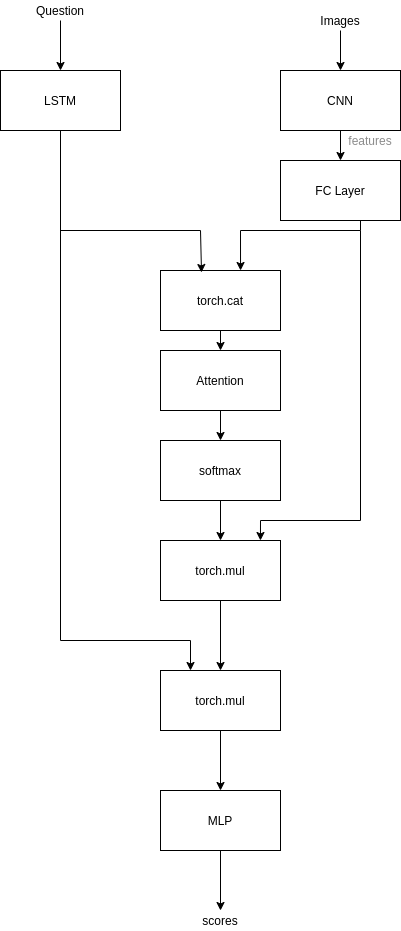

The diagram above was exported from draw.io. Its source (the exported page's mxGraphModel, read from the mxfile embedded in the PNG):
<mxGraphModel dx="782" dy="474" grid="1" gridSize="10" guides="1" tooltips="1" connect="1" arrows="1" fold="1" page="1" pageScale="1" pageWidth="850" pageHeight="1100" math="0" shadow="0">
  <root>
    <mxCell id="0" />
    <mxCell id="1" parent="0" />
    <mxCell id="2fJ8xOBnxhxcDW9WvwdD-1" value="LSTM" style="rounded=0;whiteSpace=wrap;html=1;" parent="1" vertex="1">
      <mxGeometry x="160" y="120" width="120" height="60" as="geometry" />
    </mxCell>
    <mxCell id="2fJ8xOBnxhxcDW9WvwdD-2" value="CNN" style="rounded=0;whiteSpace=wrap;html=1;" parent="1" vertex="1">
      <mxGeometry x="440" y="120" width="120" height="60" as="geometry" />
    </mxCell>
    <mxCell id="2fJ8xOBnxhxcDW9WvwdD-3" value="FC Layer" style="rounded=0;whiteSpace=wrap;html=1;" parent="1" vertex="1">
      <mxGeometry x="440" y="210" width="120" height="60" as="geometry" />
    </mxCell>
    <mxCell id="2fJ8xOBnxhxcDW9WvwdD-4" value="torch.cat" style="rounded=0;whiteSpace=wrap;html=1;" parent="1" vertex="1">
      <mxGeometry x="320" y="320" width="120" height="60" as="geometry" />
    </mxCell>
    <mxCell id="2fJ8xOBnxhxcDW9WvwdD-5" value="Attention" style="rounded=0;whiteSpace=wrap;html=1;" parent="1" vertex="1">
      <mxGeometry x="320" y="400" width="120" height="60" as="geometry" />
    </mxCell>
    <mxCell id="2fJ8xOBnxhxcDW9WvwdD-6" value="softmax" style="rounded=0;whiteSpace=wrap;html=1;" parent="1" vertex="1">
      <mxGeometry x="320" y="490" width="120" height="60" as="geometry" />
    </mxCell>
    <mxCell id="2fJ8xOBnxhxcDW9WvwdD-7" value="torch.mul" style="rounded=0;whiteSpace=wrap;html=1;" parent="1" vertex="1">
      <mxGeometry x="320" y="590" width="120" height="60" as="geometry" />
    </mxCell>
    <mxCell id="2fJ8xOBnxhxcDW9WvwdD-8" value="torch.mul" style="rounded=0;whiteSpace=wrap;html=1;" parent="1" vertex="1">
      <mxGeometry x="320" y="720" width="120" height="60" as="geometry" />
    </mxCell>
    <mxCell id="2fJ8xOBnxhxcDW9WvwdD-9" value="MLP" style="rounded=0;whiteSpace=wrap;html=1;" parent="1" vertex="1">
      <mxGeometry x="320" y="840" width="120" height="60" as="geometry" />
    </mxCell>
    <mxCell id="2fJ8xOBnxhxcDW9WvwdD-12" value="" style="endArrow=none;html=1;entryX=0.5;entryY=1;entryDx=0;entryDy=0;" parent="1" target="2fJ8xOBnxhxcDW9WvwdD-1" edge="1">
      <mxGeometry width="50" height="50" relative="1" as="geometry">
        <mxPoint x="220" y="690" as="sourcePoint" />
        <mxPoint x="450" y="490" as="targetPoint" />
      </mxGeometry>
    </mxCell>
    <mxCell id="2fJ8xOBnxhxcDW9WvwdD-13" value="" style="endArrow=none;html=1;" parent="1" edge="1">
      <mxGeometry width="50" height="50" relative="1" as="geometry">
        <mxPoint x="220" y="280" as="sourcePoint" />
        <mxPoint x="360" y="280" as="targetPoint" />
      </mxGeometry>
    </mxCell>
    <mxCell id="2fJ8xOBnxhxcDW9WvwdD-14" value="" style="endArrow=classic;html=1;" parent="1" edge="1">
      <mxGeometry width="50" height="50" relative="1" as="geometry">
        <mxPoint x="360" y="280" as="sourcePoint" />
        <mxPoint x="361" y="322" as="targetPoint" />
      </mxGeometry>
    </mxCell>
    <mxCell id="2fJ8xOBnxhxcDW9WvwdD-17" value="" style="endArrow=classic;html=1;entryX=0.667;entryY=0;entryDx=0;entryDy=0;entryPerimeter=0;" parent="1" target="2fJ8xOBnxhxcDW9WvwdD-4" edge="1">
      <mxGeometry width="50" height="50" relative="1" as="geometry">
        <mxPoint x="400" y="280" as="sourcePoint" />
        <mxPoint x="371" y="332" as="targetPoint" />
      </mxGeometry>
    </mxCell>
    <mxCell id="2fJ8xOBnxhxcDW9WvwdD-19" value="" style="endArrow=none;html=1;" parent="1" edge="1">
      <mxGeometry width="50" height="50" relative="1" as="geometry">
        <mxPoint x="520" y="280" as="sourcePoint" />
        <mxPoint x="520" y="270" as="targetPoint" />
      </mxGeometry>
    </mxCell>
    <mxCell id="2fJ8xOBnxhxcDW9WvwdD-20" value="" style="endArrow=none;html=1;" parent="1" edge="1">
      <mxGeometry width="50" height="50" relative="1" as="geometry">
        <mxPoint x="400" y="280" as="sourcePoint" />
        <mxPoint x="520" y="280" as="targetPoint" />
      </mxGeometry>
    </mxCell>
    <mxCell id="2fJ8xOBnxhxcDW9WvwdD-21" value="" style="endArrow=classic;html=1;exitX=0.5;exitY=1;exitDx=0;exitDy=0;entryX=0.5;entryY=0;entryDx=0;entryDy=0;" parent="1" source="2fJ8xOBnxhxcDW9WvwdD-2" target="2fJ8xOBnxhxcDW9WvwdD-3" edge="1">
      <mxGeometry width="50" height="50" relative="1" as="geometry">
        <mxPoint x="470" y="320" as="sourcePoint" />
        <mxPoint x="520" y="270" as="targetPoint" />
      </mxGeometry>
    </mxCell>
    <mxCell id="2fJ8xOBnxhxcDW9WvwdD-22" value="" style="endArrow=classic;html=1;exitX=0.5;exitY=1;exitDx=0;exitDy=0;entryX=0.5;entryY=0;entryDx=0;entryDy=0;" parent="1" source="2fJ8xOBnxhxcDW9WvwdD-4" target="2fJ8xOBnxhxcDW9WvwdD-5" edge="1">
      <mxGeometry width="50" height="50" relative="1" as="geometry">
        <mxPoint x="470" y="600" as="sourcePoint" />
        <mxPoint x="520" y="550" as="targetPoint" />
      </mxGeometry>
    </mxCell>
    <mxCell id="2fJ8xOBnxhxcDW9WvwdD-23" value="" style="endArrow=classic;html=1;exitX=0.5;exitY=1;exitDx=0;exitDy=0;entryX=0.5;entryY=0;entryDx=0;entryDy=0;" parent="1" source="2fJ8xOBnxhxcDW9WvwdD-5" target="2fJ8xOBnxhxcDW9WvwdD-6" edge="1">
      <mxGeometry width="50" height="50" relative="1" as="geometry">
        <mxPoint x="470" y="600" as="sourcePoint" />
        <mxPoint x="520" y="550" as="targetPoint" />
      </mxGeometry>
    </mxCell>
    <mxCell id="2fJ8xOBnxhxcDW9WvwdD-24" value="" style="endArrow=classic;html=1;exitX=0.5;exitY=1;exitDx=0;exitDy=0;entryX=0.5;entryY=0;entryDx=0;entryDy=0;" parent="1" source="2fJ8xOBnxhxcDW9WvwdD-6" target="2fJ8xOBnxhxcDW9WvwdD-7" edge="1">
      <mxGeometry width="50" height="50" relative="1" as="geometry">
        <mxPoint x="470" y="600" as="sourcePoint" />
        <mxPoint x="520" y="550" as="targetPoint" />
      </mxGeometry>
    </mxCell>
    <mxCell id="2fJ8xOBnxhxcDW9WvwdD-25" value="" style="endArrow=classic;html=1;exitX=0.5;exitY=1;exitDx=0;exitDy=0;entryX=0.5;entryY=0;entryDx=0;entryDy=0;" parent="1" source="2fJ8xOBnxhxcDW9WvwdD-7" target="2fJ8xOBnxhxcDW9WvwdD-8" edge="1">
      <mxGeometry width="50" height="50" relative="1" as="geometry">
        <mxPoint x="470" y="600" as="sourcePoint" />
        <mxPoint x="520" y="550" as="targetPoint" />
      </mxGeometry>
    </mxCell>
    <mxCell id="2fJ8xOBnxhxcDW9WvwdD-26" value="" style="endArrow=classic;html=1;exitX=0.5;exitY=1;exitDx=0;exitDy=0;entryX=0.5;entryY=0;entryDx=0;entryDy=0;" parent="1" source="2fJ8xOBnxhxcDW9WvwdD-8" target="2fJ8xOBnxhxcDW9WvwdD-9" edge="1">
      <mxGeometry width="50" height="50" relative="1" as="geometry">
        <mxPoint x="470" y="810" as="sourcePoint" />
        <mxPoint x="520" y="760" as="targetPoint" />
      </mxGeometry>
    </mxCell>
    <mxCell id="2fJ8xOBnxhxcDW9WvwdD-27" value="" style="endArrow=classic;html=1;exitX=0.5;exitY=1;exitDx=0;exitDy=0;" parent="1" source="2fJ8xOBnxhxcDW9WvwdD-9" edge="1">
      <mxGeometry width="50" height="50" relative="1" as="geometry">
        <mxPoint x="470" y="810" as="sourcePoint" />
        <mxPoint x="380" y="960" as="targetPoint" />
      </mxGeometry>
    </mxCell>
    <mxCell id="2fJ8xOBnxhxcDW9WvwdD-28" value="scores" style="text;html=1;strokeColor=none;fillColor=none;align=center;verticalAlign=middle;whiteSpace=wrap;rounded=0;" parent="1" vertex="1">
      <mxGeometry x="360" y="960" width="40" height="20" as="geometry" />
    </mxCell>
    <mxCell id="2fJ8xOBnxhxcDW9WvwdD-30" value="" style="endArrow=none;html=1;" parent="1" edge="1">
      <mxGeometry width="50" height="50" relative="1" as="geometry">
        <mxPoint x="220" y="690" as="sourcePoint" />
        <mxPoint x="350" y="690" as="targetPoint" />
      </mxGeometry>
    </mxCell>
    <mxCell id="2fJ8xOBnxhxcDW9WvwdD-31" value="" style="endArrow=classic;html=1;entryX=0.25;entryY=0;entryDx=0;entryDy=0;" parent="1" target="2fJ8xOBnxhxcDW9WvwdD-8" edge="1">
      <mxGeometry width="50" height="50" relative="1" as="geometry">
        <mxPoint x="350" y="690" as="sourcePoint" />
        <mxPoint x="520" y="370" as="targetPoint" />
      </mxGeometry>
    </mxCell>
    <mxCell id="2fJ8xOBnxhxcDW9WvwdD-32" value="" style="endArrow=none;html=1;" parent="1" edge="1">
      <mxGeometry width="50" height="50" relative="1" as="geometry">
        <mxPoint x="520" y="570" as="sourcePoint" />
        <mxPoint x="520" y="280" as="targetPoint" />
      </mxGeometry>
    </mxCell>
    <mxCell id="2fJ8xOBnxhxcDW9WvwdD-33" value="" style="endArrow=none;html=1;" parent="1" edge="1">
      <mxGeometry width="50" height="50" relative="1" as="geometry">
        <mxPoint x="420" y="570" as="sourcePoint" />
        <mxPoint x="520" y="570" as="targetPoint" />
      </mxGeometry>
    </mxCell>
    <mxCell id="2fJ8xOBnxhxcDW9WvwdD-34" value="" style="endArrow=classic;html=1;entryX=0.833;entryY=0;entryDx=0;entryDy=0;entryPerimeter=0;" parent="1" target="2fJ8xOBnxhxcDW9WvwdD-7" edge="1">
      <mxGeometry width="50" height="50" relative="1" as="geometry">
        <mxPoint x="420" y="570" as="sourcePoint" />
        <mxPoint x="520" y="480" as="targetPoint" />
      </mxGeometry>
    </mxCell>
    <mxCell id="pN26anhYipUez276jLzE-1" value="" style="endArrow=classic;html=1;entryX=0.5;entryY=0;entryDx=0;entryDy=0;" edge="1" parent="1" target="2fJ8xOBnxhxcDW9WvwdD-1">
      <mxGeometry width="50" height="50" relative="1" as="geometry">
        <mxPoint x="220" y="70" as="sourcePoint" />
        <mxPoint x="200" y="50" as="targetPoint" />
      </mxGeometry>
    </mxCell>
    <mxCell id="pN26anhYipUez276jLzE-2" value="" style="endArrow=classic;html=1;entryX=0.5;entryY=0;entryDx=0;entryDy=0;" edge="1" parent="1" target="2fJ8xOBnxhxcDW9WvwdD-2">
      <mxGeometry width="50" height="50" relative="1" as="geometry">
        <mxPoint x="500" y="80" as="sourcePoint" />
        <mxPoint x="230" y="130" as="targetPoint" />
      </mxGeometry>
    </mxCell>
    <mxCell id="pN26anhYipUez276jLzE-3" value="Question" style="text;html=1;strokeColor=none;fillColor=none;align=center;verticalAlign=middle;whiteSpace=wrap;rounded=0;" vertex="1" parent="1">
      <mxGeometry x="200" y="50" width="40" height="20" as="geometry" />
    </mxCell>
    <mxCell id="pN26anhYipUez276jLzE-4" value="Images" style="text;html=1;strokeColor=none;fillColor=none;align=center;verticalAlign=middle;whiteSpace=wrap;rounded=0;" vertex="1" parent="1">
      <mxGeometry x="480" y="60" width="40" height="20" as="geometry" />
    </mxCell>
    <mxCell id="pN26anhYipUez276jLzE-5" value="&lt;font color=&quot;#8c8c8c&quot;&gt;features&lt;/font&gt;" style="text;html=1;strokeColor=none;fillColor=none;align=center;verticalAlign=middle;whiteSpace=wrap;rounded=0;" vertex="1" parent="1">
      <mxGeometry x="510" y="180" width="40" height="20" as="geometry" />
    </mxCell>
  </root>
</mxGraphModel>